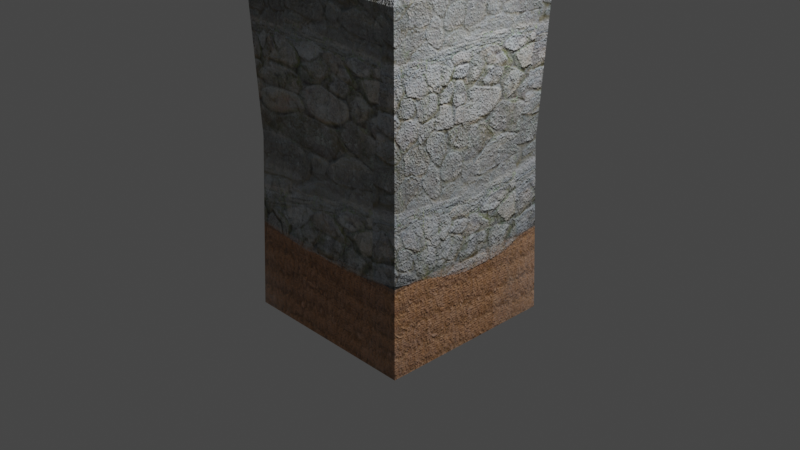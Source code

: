 # Source: texture-paint-test.blend  (saved by Blender 2.80.75; exported with 4.5.12 LTS)
import bpy
from mathutils import Matrix  # noqa: F401  (used for matrix-valued properties, if any)

bpy.ops.wm.read_factory_settings(use_empty=True)
scene = bpy.context.scene
scene.name = 'Scene'

# ---- collections
col_collection = bpy.data.collections.new('Collection'); scene.collection.children.link(col_collection)

# ---- images (referenced by path relative to the original .blend; pixels are not part of the script)
import os
ASSET_DIR = os.environ.get("B2B_ASSET_DIR", "")  # directory of the original .blend (textures are referenced by path, not embedded)
HERE = os.path.dirname(os.path.abspath(__file__))  # packed textures are extracted next to this script under _unpacked/

def load_image(name, relpath, width, height, colorspace="sRGB"):
    """Load a texture the original file referenced (path relative to the .blend, or extracted next to this script)."""
    p = next((c for c in (os.path.join(HERE, relpath), os.path.join(ASSET_DIR, relpath)) if relpath and os.path.exists(c)), "")
    if p:
        img = bpy.data.images.load(p, check_existing=True)
        img.name = name
    else:  # same state as the original file: an image datablock whose file is absent (Cycles renders it pink)
        img = bpy.data.images.new(name, width, height)
        img.source = "FILE"
        img.filepath = "//" + (relpath or name)
    img.colorspace_settings.name = colorspace
    return img
img_material_bump = load_image('Material Bump', '_unpacked/Material_Bump.f093a26f.png', 1024, 1024, 'Non-Color')

# ---- materials (node trees are filled in below, after node groups)
mat_material = bpy.data.materials.new('Material')
mat_material.alpha_threshold = 0.0
mat_material.use_transparent_shadow = False
mat_material.line_color = (0.0, 0.0, 0.0, 1.0)

# ---- material node trees
mat_material.use_nodes = True; mat_material.node_tree.nodes.clear()
_N = mat_material.node_tree.nodes; _L = mat_material.node_tree.links
n0 = _N.new('ShaderNodeOutputMaterial'); n0.name = 'Material Output'; n0.location = (310, 297)
n1 = _N.new('ShaderNodeBsdfPrincipled'); n1.name = 'Principled BSDF'; n1.location = (20, 297)
n1.distribution = 'GGX'
n1.subsurface_method = 'BURLEY'
n1.inputs[2].default_value = 0.4545
n1.inputs[3].default_value = 1.45
n1.inputs[27].default_value = (0.0, 0.0, 0.0, 1.0)
n1.inputs[28].default_value = 1.0
n2 = _N.new('ShaderNodeBump'); n2.name = 'Bump'; n2.location = (-170, -103)
n2.inputs[1].default_value = 0.04
n2.inputs[2].default_value = 1.0
n3 = _N.new('ShaderNodeValToRGB'); n3.name = 'ColorRamp'; n3.location = (-508, 59)
while len(n3.color_ramp.elements) > 1: n3.color_ramp.elements.remove(n3.color_ramp.elements[-1])
n3.color_ramp.elements[0].position = 0.0; n3.color_ramp.elements[0].color = (0.0, 0.0, 0.0, 1.0)
_e = n3.color_ramp.elements.new(1.0); _e.color = (1.0, 1.0, 1.0, 1.0)
n4 = _N.new('ShaderNodeTexImage'); n4.name = 'Image Texture'; n4.location = (-828, 208)
n4.image = img_material_bump
_L.new(n1.outputs[0], n0.inputs[0])
_L.new(n4.outputs[0], n3.inputs[0])
_L.new(n2.outputs[0], n1.inputs[5])
_L.new(n3.outputs[0], n2.inputs[3])
_L.new(n4.outputs[0], n1.inputs[0])
n0.is_active_output = True

# ---- world
world_world = bpy.data.worlds.new('World'); scene.world = world_world
world_world.use_nodes = True; world_world.node_tree.nodes.clear()
_N = world_world.node_tree.nodes; _L = world_world.node_tree.links
n0 = _N.new('ShaderNodeOutputWorld'); n0.name = 'World Output'; n0.location = (300, 300)
n1 = _N.new('ShaderNodeBackground'); n1.name = 'Background'; n1.location = (10, 300)
n1.inputs[0].default_value = (0.05088, 0.05088, 0.05088, 1.0)
_L.new(n1.outputs[0], n0.inputs[0])
n0.is_active_output = True
world_world.color = (0.05088, 0.05088, 0.05088)
world_world.use_sun_shadow = False
world_world.sun_shadow_jitter_overblur = 0.0

# ---- cameras
cam_camera = bpy.data.cameras.new('Camera')
cam_camera.clip_end = 100.0
cam_camera.ortho_scale = 7.314

# ---- lights
light_light = bpy.data.lights.new('Light', 'POINT')
light_light.transmission_factor = 0.0
light_light.energy = 1000.0
light_light.shadow_soft_size = 0.1
light_light.shadow_maximum_resolution = 0.006
light_light.use_absolute_resolution = True

# ---- meshes
me_cube = bpy.data.meshes.new('Cube')
me_cube.from_pydata([(1.0, 1.0, 2.564), (1.0, 1.0, -1.0), (1.0, -1.0, 2.564), (1.0, -1.0, -1.0), (-1.0, 1.0, 2.564), (-1.0, 1.0, -1.0), (-1.0, -1.0, 2.564), (-1.0, -1.0, -1.0), (0.6792, -0.6792, 2.888), (-0.6792, -0.6792, 2.888), (0.6792, 0.6792, 2.888), (-0.6792, 0.6792, 2.888), (0.9412, 0.9412, 0.8832), (-0.9412, -0.9412, 0.8832), (0.9412, -0.9412, 0.8832), (-0.9412, 0.9412, 0.8832)], [], [(6, 2, 8, 9), (14, 2, 6, 13), (13, 6, 4, 15), (12, 0, 2, 14), (15, 4, 0, 12), (10, 11, 9, 8), (4, 6, 9, 11), (2, 0, 10, 8), (0, 4, 11, 10), (5, 15, 12, 1), (1, 12, 14, 3), (7, 13, 15, 5), (3, 14, 13, 7)])
_uv = me_cube.uv_layers.new(name='UVMap')
_uv.uv.foreach_set('vector', [0.2628, 0.4477, 0.4961, 0.4477, 0.4587, 0.5009, 0.3002, 0.5009, 0.4961, 0.2516, 0.4961, 0.4477, 0.2628, 0.4477, 0.2628, 0.2516, 0.2628, 0.2516, 0.2628, 0.4477, 0.02947, 0.4477, 0.02947, 0.2516, 0.7294, 0.2516, 0.7294, 0.4477, 0.4961, 0.4477, 0.4961, 0.2516, 0.9627, 0.2516, 0.9627, 0.4477, 0.7294, 0.4477, 0.7294, 0.2516, 0.7668, 0.5009, 0.9253, 0.5009, 0.9253, 0.6594, 0.7668, 0.6594, 0.02947, 0.4477, 0.2628, 0.4477, 0.2254, 0.5009, 0.0669, 0.5009, 0.4961, 0.4477, 0.7294, 0.4477, 0.692, 0.5009, 0.5335, 0.5009, 0.7294, 0.4477, 0.9627, 0.4477, 0.9253, 0.5009, 0.7668, 0.5009, 0.9627, 0.03196, 0.9627, 0.2516, 0.7294, 0.2516, 0.7294, 0.03196, 0.7294, 0.03196, 0.7294, 0.2516, 0.4961, 0.2516, 0.4961, 0.03196, 0.2628, 0.03196, 0.2628, 0.2516, 0.02947, 0.2516, 0.02947, 0.03196, 0.4961, 0.03196, 0.4961, 0.2516, 0.2628, 0.2516, 0.2628, 0.03196])
me_cube.materials.append(mat_material)
me_cube.use_remesh_preserve_volume = False
me_cube.use_remesh_preserve_attributes = False
me_cube.use_mirror_vertex_groups = False
me_cube.update()

# ---- objects
ob_cube = bpy.data.objects.new('Cube', me_cube)
ob_light = bpy.data.objects.new('Light', light_light)
ob_camera = bpy.data.objects.new('Camera', cam_camera)

# ---- transforms, parenting, visibility, modifiers, constraints
ob_cube.location = (0.0, 0.0, 0.0)
ob_cube.lock_rotations_4d = False
ob_cube.empty_display_type = 'ARROWS'
ob_cube.lineart.crease_threshold = 0.0
ob_light.location = (4.076, 1.005, 5.904)
ob_light.rotation_euler = (0.6503, 0.05522, 1.866)
ob_light.lock_rotations_4d = False
ob_light.empty_display_type = 'ARROWS'
ob_light.color = (0.0, 0.0, 0.0, 0.0)
ob_light.lineart.crease_threshold = 0.0
ob_camera.location = (7.359, -6.926, 4.958)
ob_camera.rotation_euler = (1.109, 0.0, 0.8149)
ob_camera.lock_rotations_4d = False
ob_camera.empty_display_type = 'ARROWS'
ob_camera.color = (0.0, 0.0, 0.0, 0.0)
ob_camera.display_type = 'WIRE'
ob_camera.lineart.crease_threshold = 0.0

# ---- collection membership
col_collection.objects.link(ob_cube)
col_collection.objects.link(ob_light)
col_collection.objects.link(ob_camera)

# ---- scene / render settings (as saved in the file)
scene.camera = ob_camera
scene.frame_start = 1; scene.frame_end = 250; scene.frame_set(1)
scene.render.engine = 'BLENDER_EEVEE_NEXT'
scene.cycles.use_denoising = False
scene.cycles.samples = 128
scene.cycles.sampling_pattern = 'TABULATED_SOBOL'
scene.cycles.use_adaptive_sampling = False
scene.cycles.use_light_tree = False
scene.view_settings.view_transform = 'Filmic'
bpy.context.view_layer.update()
